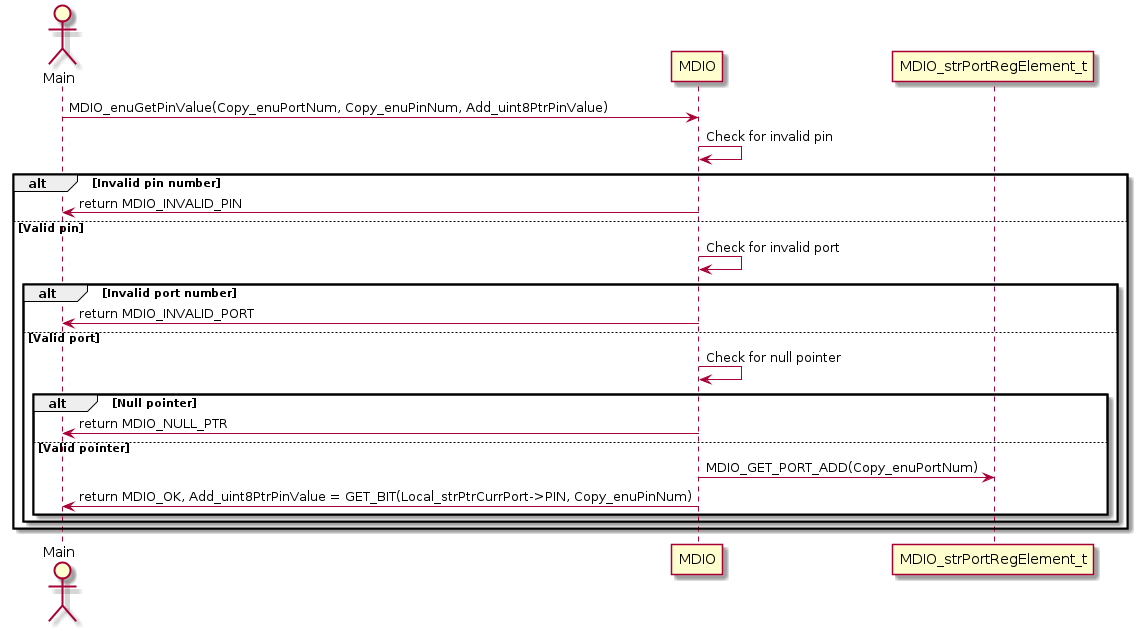

The diagram above was rendered by PlantUML. Its source (embedded in the PNG):
@startuml
actor "Main" as Main
participant "MDIO" as MDIO
participant "MDIO_strPortRegElement_t" as PortReg

Main -> MDIO: MDIO_enuGetPinValue(Copy_enuPortNum, Copy_enuPinNum, Add_uint8PtrPinValue)
MDIO -> MDIO: Check for invalid pin
alt Invalid pin number
    MDIO -> Main: return MDIO_INVALID_PIN
else Valid pin
    MDIO -> MDIO: Check for invalid port
    alt Invalid port number
        MDIO -> Main: return MDIO_INVALID_PORT
    else Valid port
        MDIO -> MDIO: Check for null pointer
        alt Null pointer
            MDIO -> Main: return MDIO_NULL_PTR
        else Valid pointer
            MDIO -> PortReg: MDIO_GET_PORT_ADD(Copy_enuPortNum)
            MDIO -> Main: return MDIO_OK, Add_uint8PtrPinValue = GET_BIT(Local_strPtrCurrPort->PIN, Copy_enuPinNum)
        end
    end
end
@enduml